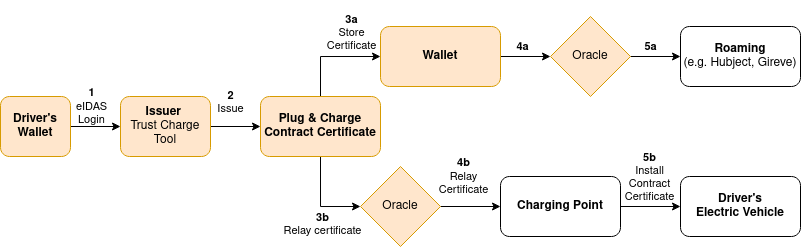

The diagram above was exported from draw.io. Its source (the exported page's mxGraphModel, read from the mxfile embedded in the PNG):
<mxGraphModel dx="989" dy="501" grid="1" gridSize="10" guides="1" tooltips="1" connect="1" arrows="1" fold="1" page="1" pageScale="1" pageWidth="850" pageHeight="1100" math="0" shadow="0">
  <root>
    <mxCell id="0" />
    <mxCell id="1" parent="0" />
    <mxCell id="ZksYYsgWKOPhb6CiB-rz-1" style="edgeStyle=orthogonalEdgeStyle;rounded=0;orthogonalLoop=1;jettySize=auto;html=1;exitX=1;exitY=0.5;exitDx=0;exitDy=0;entryX=0;entryY=0.5;entryDx=0;entryDy=0;" edge="1" parent="1" source="QyfOVdJYPVpdYI6WpiAX-4" target="QyfOVdJYPVpdYI6WpiAX-5">
      <mxGeometry relative="1" as="geometry" />
    </mxCell>
    <mxCell id="ZksYYsgWKOPhb6CiB-rz-5" value="&lt;div&gt;&lt;b&gt;5b&lt;/b&gt;&lt;br&gt;&lt;/div&gt;&lt;div&gt;Install&lt;/div&gt;&lt;div&gt;Contract&lt;/div&gt;&lt;div&gt;Certificate&lt;br&gt;&lt;/div&gt;" style="edgeLabel;html=1;align=center;verticalAlign=middle;resizable=0;points=[];labelBackgroundColor=none;" vertex="1" connectable="0" parent="ZksYYsgWKOPhb6CiB-rz-1">
      <mxGeometry x="0.1036" y="-2" relative="1" as="geometry">
        <mxPoint x="-4" y="-31" as="offset" />
      </mxGeometry>
    </mxCell>
    <mxCell id="QyfOVdJYPVpdYI6WpiAX-4" value="&lt;b&gt;Charging Point&lt;/b&gt;" style="rounded=1;whiteSpace=wrap;html=1;" parent="1" vertex="1">
      <mxGeometry x="570" y="300" width="120" height="60" as="geometry" />
    </mxCell>
    <mxCell id="QyfOVdJYPVpdYI6WpiAX-5" value="&lt;div&gt;&lt;b&gt;Driver's &lt;br&gt;&lt;/b&gt;&lt;/div&gt;&lt;div&gt;&lt;b&gt;Electric Vehicle&lt;/b&gt;&lt;/div&gt;" style="rounded=1;whiteSpace=wrap;html=1;" parent="1" vertex="1">
      <mxGeometry x="750" y="300" width="120" height="60" as="geometry" />
    </mxCell>
    <mxCell id="Ea_psi1qAl9YbJUxFXs7-3" style="edgeStyle=orthogonalEdgeStyle;rounded=0;orthogonalLoop=1;jettySize=auto;html=1;exitX=1;exitY=0.5;exitDx=0;exitDy=0;entryX=0;entryY=0.5;entryDx=0;entryDy=0;" edge="1" parent="1" source="QyfOVdJYPVpdYI6WpiAX-6" target="4NLZLGsR7x4P9ZDxBFsk-1">
      <mxGeometry relative="1" as="geometry" />
    </mxCell>
    <mxCell id="Ea_psi1qAl9YbJUxFXs7-4" value="&lt;div&gt;&lt;b&gt;2&lt;/b&gt;&lt;br&gt;&lt;/div&gt;&lt;div&gt;Issue&lt;/div&gt;" style="edgeLabel;html=1;align=center;verticalAlign=middle;resizable=0;points=[];labelBackgroundColor=none;" vertex="1" connectable="0" parent="Ea_psi1qAl9YbJUxFXs7-3">
      <mxGeometry x="0.2686" relative="1" as="geometry">
        <mxPoint x="-12" y="-24" as="offset" />
      </mxGeometry>
    </mxCell>
    <mxCell id="QyfOVdJYPVpdYI6WpiAX-6" value="&lt;div&gt;&lt;b&gt;Issuer&amp;nbsp;&lt;br&gt;&lt;/b&gt;&lt;span style=&quot;background-color: initial;&quot;&gt;Trust Charge &lt;br&gt;&lt;/span&gt;&lt;/div&gt;&lt;div&gt;&lt;span style=&quot;background-color: initial;&quot;&gt;Tool&lt;/span&gt;&lt;/div&gt;" style="rounded=1;whiteSpace=wrap;html=1;fillColor=#ffe6cc;strokeColor=#d79b00;" parent="1" vertex="1">
      <mxGeometry x="190" y="220" width="90" height="60" as="geometry" />
    </mxCell>
    <mxCell id="Ea_psi1qAl9YbJUxFXs7-1" style="edgeStyle=orthogonalEdgeStyle;rounded=0;orthogonalLoop=1;jettySize=auto;html=1;entryX=0;entryY=0.5;entryDx=0;entryDy=0;" edge="1" parent="1" source="QyfOVdJYPVpdYI6WpiAX-7" target="QyfOVdJYPVpdYI6WpiAX-6">
      <mxGeometry relative="1" as="geometry" />
    </mxCell>
    <mxCell id="Ea_psi1qAl9YbJUxFXs7-2" value="&lt;b&gt;1&lt;/b&gt;&lt;div&gt;eIDAS&lt;/div&gt;&lt;div&gt;Login&lt;br&gt;&lt;/div&gt;" style="edgeLabel;html=1;align=center;verticalAlign=middle;resizable=0;points=[];labelBackgroundColor=none;" vertex="1" connectable="0" parent="Ea_psi1qAl9YbJUxFXs7-1">
      <mxGeometry x="-0.3067" y="-1" relative="1" as="geometry">
        <mxPoint x="3" y="-21" as="offset" />
      </mxGeometry>
    </mxCell>
    <mxCell id="QyfOVdJYPVpdYI6WpiAX-7" value="&lt;div&gt;&lt;b&gt;Driver's&lt;br&gt;&lt;/b&gt;&lt;/div&gt;&lt;div&gt;&lt;b&gt;Wallet&lt;/b&gt;&lt;/div&gt;" style="rounded=1;whiteSpace=wrap;html=1;fillColor=#ffe6cc;strokeColor=#d79b00;" parent="1" vertex="1">
      <mxGeometry x="70" y="220" width="70" height="60" as="geometry" />
    </mxCell>
    <mxCell id="ZksYYsgWKOPhb6CiB-rz-3" style="edgeStyle=orthogonalEdgeStyle;rounded=0;orthogonalLoop=1;jettySize=auto;html=1;exitX=1;exitY=0.5;exitDx=0;exitDy=0;entryX=0;entryY=0.5;entryDx=0;entryDy=0;" edge="1" parent="1" source="dN_TWKH22-bx4g3y5zep-1" target="4NLZLGsR7x4P9ZDxBFsk-3">
      <mxGeometry relative="1" as="geometry" />
    </mxCell>
    <mxCell id="GfvHGXxvnkx23a9_1GKp-1" value="&lt;b&gt;4a&lt;/b&gt;" style="edgeLabel;html=1;align=center;verticalAlign=middle;resizable=0;points=[];labelBackgroundColor=none;" vertex="1" connectable="0" parent="ZksYYsgWKOPhb6CiB-rz-3">
      <mxGeometry x="-0.1467" relative="1" as="geometry">
        <mxPoint y="-10" as="offset" />
      </mxGeometry>
    </mxCell>
    <mxCell id="dN_TWKH22-bx4g3y5zep-1" value="&lt;div&gt;&lt;b&gt;Wallet&lt;/b&gt;&lt;/div&gt;" style="rounded=1;whiteSpace=wrap;html=1;fillColor=#ffe6cc;strokeColor=#d79b00;" parent="1" vertex="1">
      <mxGeometry x="450" y="150" width="120" height="60" as="geometry" />
    </mxCell>
    <mxCell id="Ea_psi1qAl9YbJUxFXs7-5" style="edgeStyle=orthogonalEdgeStyle;rounded=0;orthogonalLoop=1;jettySize=auto;html=1;exitX=0.5;exitY=0;exitDx=0;exitDy=0;entryX=0;entryY=0.5;entryDx=0;entryDy=0;" edge="1" parent="1" source="4NLZLGsR7x4P9ZDxBFsk-1" target="dN_TWKH22-bx4g3y5zep-1">
      <mxGeometry relative="1" as="geometry" />
    </mxCell>
    <mxCell id="Ea_psi1qAl9YbJUxFXs7-6" value="&lt;div&gt;&lt;br&gt;&lt;/div&gt;&lt;div&gt;&lt;b&gt;3a&lt;/b&gt;&lt;br&gt;&lt;/div&gt;&lt;div&gt;Store&lt;/div&gt;&lt;div&gt;Certificate&lt;br&gt;&lt;/div&gt;" style="edgeLabel;html=1;align=center;verticalAlign=middle;resizable=0;points=[];labelBackgroundColor=none;" vertex="1" connectable="0" parent="Ea_psi1qAl9YbJUxFXs7-5">
      <mxGeometry x="0.1273" relative="1" as="geometry">
        <mxPoint x="14" y="-30" as="offset" />
      </mxGeometry>
    </mxCell>
    <mxCell id="Ea_psi1qAl9YbJUxFXs7-7" style="edgeStyle=orthogonalEdgeStyle;rounded=0;orthogonalLoop=1;jettySize=auto;html=1;exitX=0.5;exitY=1;exitDx=0;exitDy=0;entryX=0;entryY=0.5;entryDx=0;entryDy=0;" edge="1" parent="1" source="4NLZLGsR7x4P9ZDxBFsk-1" target="4NLZLGsR7x4P9ZDxBFsk-4">
      <mxGeometry relative="1" as="geometry" />
    </mxCell>
    <mxCell id="uown9bzIAY_6AVfU9_za-1" value="&lt;div&gt;&lt;b&gt;3b&lt;/b&gt;&lt;br&gt;&lt;/div&gt;&lt;div&gt;Relay certificate&lt;br&gt;&lt;/div&gt;" style="edgeLabel;html=1;align=center;verticalAlign=middle;resizable=0;points=[];labelBackgroundColor=none;" vertex="1" connectable="0" parent="Ea_psi1qAl9YbJUxFXs7-7">
      <mxGeometry x="0.2866" y="1" relative="1" as="geometry">
        <mxPoint x="-6" y="19" as="offset" />
      </mxGeometry>
    </mxCell>
    <mxCell id="4NLZLGsR7x4P9ZDxBFsk-1" value="&lt;b&gt;Plug &amp;amp; Charge Contract Certificate&lt;/b&gt;" style="rounded=1;whiteSpace=wrap;html=1;fillColor=#ffe6cc;strokeColor=#d79b00;" parent="1" vertex="1">
      <mxGeometry x="330" y="220" width="120" height="60" as="geometry" />
    </mxCell>
    <mxCell id="4NLZLGsR7x4P9ZDxBFsk-2" value="&lt;div&gt;&lt;b&gt;Roaming&lt;/b&gt;&lt;/div&gt;&lt;div&gt;(e.g. Hubject, Gireve)&lt;br&gt;&lt;/div&gt;" style="rounded=1;whiteSpace=wrap;html=1;" parent="1" vertex="1">
      <mxGeometry x="750" y="150" width="120" height="60" as="geometry" />
    </mxCell>
    <mxCell id="ZksYYsgWKOPhb6CiB-rz-4" style="edgeStyle=orthogonalEdgeStyle;rounded=0;orthogonalLoop=1;jettySize=auto;html=1;exitX=1;exitY=0.5;exitDx=0;exitDy=0;entryX=0;entryY=0.5;entryDx=0;entryDy=0;" edge="1" parent="1" source="4NLZLGsR7x4P9ZDxBFsk-3" target="4NLZLGsR7x4P9ZDxBFsk-2">
      <mxGeometry relative="1" as="geometry" />
    </mxCell>
    <mxCell id="GfvHGXxvnkx23a9_1GKp-2" value="&lt;b&gt;5a&lt;/b&gt;" style="edgeLabel;html=1;align=center;verticalAlign=middle;resizable=0;points=[];labelBackgroundColor=none;" vertex="1" connectable="0" parent="ZksYYsgWKOPhb6CiB-rz-4">
      <mxGeometry x="-0.24" y="-1" relative="1" as="geometry">
        <mxPoint y="-11" as="offset" />
      </mxGeometry>
    </mxCell>
    <mxCell id="4NLZLGsR7x4P9ZDxBFsk-3" value="Oracle" style="rhombus;whiteSpace=wrap;html=1;fillColor=#ffe6cc;strokeColor=#d79b00;" parent="1" vertex="1">
      <mxGeometry x="620" y="140" width="80" height="80" as="geometry" />
    </mxCell>
    <mxCell id="ZksYYsgWKOPhb6CiB-rz-2" style="edgeStyle=orthogonalEdgeStyle;rounded=0;orthogonalLoop=1;jettySize=auto;html=1;exitX=1;exitY=0.5;exitDx=0;exitDy=0;entryX=0;entryY=0.5;entryDx=0;entryDy=0;" edge="1" parent="1" source="4NLZLGsR7x4P9ZDxBFsk-4" target="QyfOVdJYPVpdYI6WpiAX-4">
      <mxGeometry relative="1" as="geometry" />
    </mxCell>
    <mxCell id="uown9bzIAY_6AVfU9_za-2" value="&lt;div&gt;&lt;b&gt;4b&lt;/b&gt;&lt;br&gt;&lt;/div&gt;&lt;div&gt;Relay&lt;/div&gt;&lt;div&gt;Certificate&lt;br&gt;&lt;/div&gt;" style="edgeLabel;html=1;align=center;verticalAlign=middle;resizable=0;points=[];labelBackgroundColor=none;" vertex="1" connectable="0" parent="ZksYYsgWKOPhb6CiB-rz-2">
      <mxGeometry x="-0.231" y="-1" relative="1" as="geometry">
        <mxPoint y="-31" as="offset" />
      </mxGeometry>
    </mxCell>
    <mxCell id="4NLZLGsR7x4P9ZDxBFsk-4" value="Oracle" style="rhombus;whiteSpace=wrap;html=1;fillColor=#ffe6cc;strokeColor=#d79b00;" parent="1" vertex="1">
      <mxGeometry x="430" y="290" width="80" height="80" as="geometry" />
    </mxCell>
  </root>
</mxGraphModel>